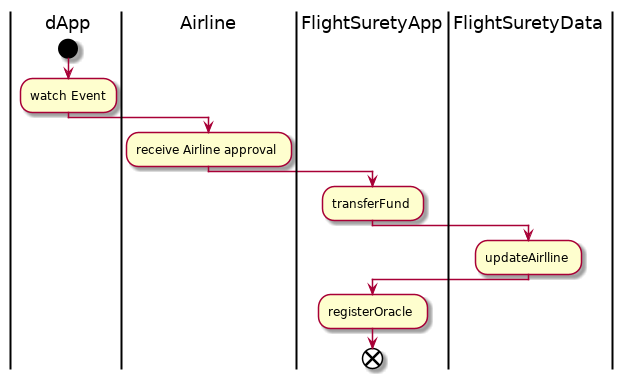

The diagram above was rendered by PlantUML. Its source (embedded in the PNG):
@startuml
|dApp|
start
:watch Event;
|Airline|
:receive Airline approval;
|FlightSuretyApp|
:transferFund;
|FlightSuretyData|
:updateAirlline;
|FlightSuretyApp|
:registerOracle;

end

@enduml